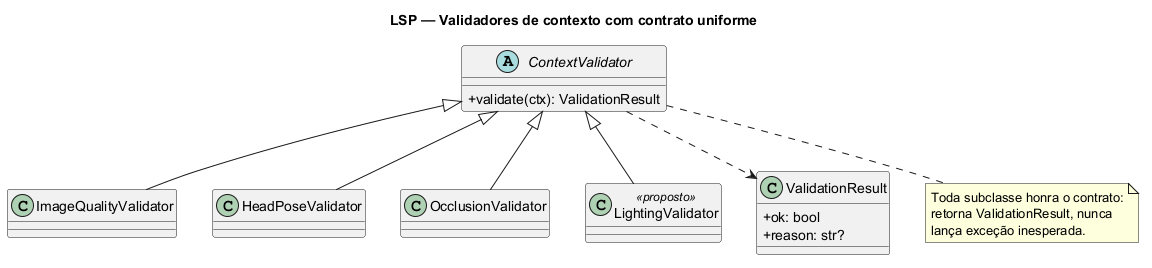

The diagram above was rendered by PlantUML. Its source (embedded in the PNG):
@startuml
title LSP — Validadores de contexto com contrato uniforme

skinparam classAttributeIconSize 0
skinparam shadowing false
skinparam defaultFontName "Helvetica"

abstract class ContextValidator {
  +validate(ctx): ValidationResult
}

class ImageQualityValidator
class HeadPoseValidator
class OcclusionValidator
class LightingValidator <<proposto>>

class ValidationResult {
  +ok: bool
  +reason: str?
}

ContextValidator <|-- ImageQualityValidator
ContextValidator <|-- HeadPoseValidator
ContextValidator <|-- OcclusionValidator
ContextValidator <|-- LightingValidator

ContextValidator ..> ValidationResult

note bottom of ContextValidator
  Toda subclasse honra o contrato:
  retorna ValidationResult, nunca
  lança exceção inesperada.
end note

@enduml